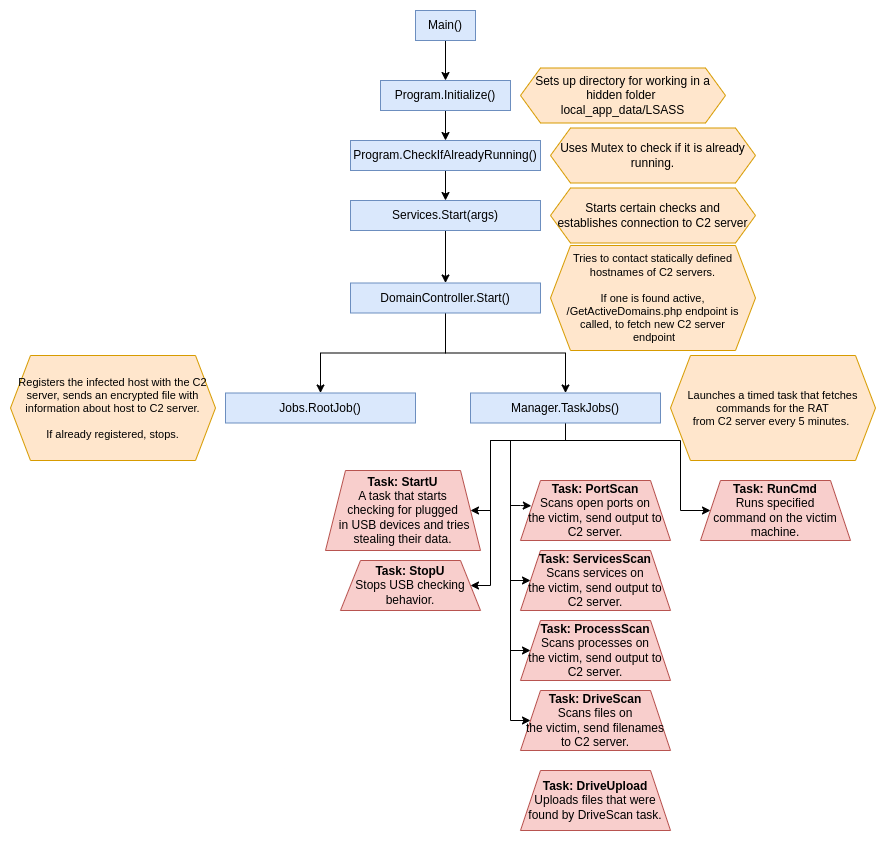

The diagram above was exported from draw.io. Its source (the exported page's mxGraphModel, read from the mxfile embedded in the PNG):
<mxGraphModel dx="2643" dy="988" grid="1" gridSize="10" guides="1" tooltips="1" connect="1" arrows="1" fold="1" page="1" pageScale="1" pageWidth="850" pageHeight="1100" math="0" shadow="0">
  <root>
    <mxCell id="0" />
    <mxCell id="1" parent="0" />
    <mxCell id="bppL1nBgXD5x1747PkpB-4" value="" style="edgeStyle=orthogonalEdgeStyle;rounded=0;orthogonalLoop=1;jettySize=auto;html=1;" edge="1" parent="1" source="bppL1nBgXD5x1747PkpB-1" target="bppL1nBgXD5x1747PkpB-3">
      <mxGeometry relative="1" as="geometry" />
    </mxCell>
    <mxCell id="bppL1nBgXD5x1747PkpB-1" value="Main()" style="rounded=0;whiteSpace=wrap;html=1;fillColor=#dae8fc;strokeColor=#6c8ebf;" vertex="1" parent="1">
      <mxGeometry x="85" y="30" width="60" height="30" as="geometry" />
    </mxCell>
    <mxCell id="bppL1nBgXD5x1747PkpB-18" value="" style="edgeStyle=orthogonalEdgeStyle;rounded=0;orthogonalLoop=1;jettySize=auto;html=1;" edge="1" parent="1" source="bppL1nBgXD5x1747PkpB-3" target="bppL1nBgXD5x1747PkpB-17">
      <mxGeometry relative="1" as="geometry" />
    </mxCell>
    <mxCell id="bppL1nBgXD5x1747PkpB-3" value="Program.Initialize()" style="rounded=0;whiteSpace=wrap;html=1;fillColor=#dae8fc;strokeColor=#6c8ebf;" vertex="1" parent="1">
      <mxGeometry x="50" y="100" width="130" height="30" as="geometry" />
    </mxCell>
    <mxCell id="bppL1nBgXD5x1747PkpB-14" value="Sets up directory for working in a hidden folder&amp;nbsp;&lt;br&gt;local_app_data/LSASS" style="shape=hexagon;perimeter=hexagonPerimeter2;whiteSpace=wrap;html=1;fixedSize=1;rounded=0;fillColor=#ffe6cc;strokeColor=#d79b00;" vertex="1" parent="1">
      <mxGeometry x="190" y="87.5" width="205" height="55" as="geometry" />
    </mxCell>
    <mxCell id="bppL1nBgXD5x1747PkpB-30" value="" style="edgeStyle=orthogonalEdgeStyle;rounded=0;orthogonalLoop=1;jettySize=auto;html=1;" edge="1" parent="1" source="bppL1nBgXD5x1747PkpB-17" target="bppL1nBgXD5x1747PkpB-29">
      <mxGeometry relative="1" as="geometry" />
    </mxCell>
    <mxCell id="bppL1nBgXD5x1747PkpB-17" value="Program.CheckIfAlreadyRunning()" style="rounded=0;whiteSpace=wrap;html=1;fillColor=#dae8fc;strokeColor=#6c8ebf;" vertex="1" parent="1">
      <mxGeometry x="20" y="160" width="190" height="30" as="geometry" />
    </mxCell>
    <mxCell id="bppL1nBgXD5x1747PkpB-28" value="Uses Mutex to check if it is already running." style="shape=hexagon;perimeter=hexagonPerimeter2;whiteSpace=wrap;html=1;fixedSize=1;rounded=0;fillColor=#ffe6cc;strokeColor=#d79b00;" vertex="1" parent="1">
      <mxGeometry x="220" y="147.5" width="205" height="55" as="geometry" />
    </mxCell>
    <mxCell id="bppL1nBgXD5x1747PkpB-34" value="" style="edgeStyle=orthogonalEdgeStyle;rounded=0;orthogonalLoop=1;jettySize=auto;html=1;" edge="1" parent="1" source="bppL1nBgXD5x1747PkpB-29" target="bppL1nBgXD5x1747PkpB-33">
      <mxGeometry relative="1" as="geometry" />
    </mxCell>
    <mxCell id="bppL1nBgXD5x1747PkpB-29" value="Services.Start(args)" style="rounded=0;whiteSpace=wrap;html=1;fillColor=#dae8fc;strokeColor=#6c8ebf;" vertex="1" parent="1">
      <mxGeometry x="20" y="220" width="190" height="30" as="geometry" />
    </mxCell>
    <mxCell id="bppL1nBgXD5x1747PkpB-32" value="Starts certain checks and &lt;br&gt;establishes connection to C2 server" style="shape=hexagon;perimeter=hexagonPerimeter2;whiteSpace=wrap;html=1;fixedSize=1;rounded=0;fillColor=#ffe6cc;strokeColor=#d79b00;" vertex="1" parent="1">
      <mxGeometry x="220" y="207.5" width="205" height="55" as="geometry" />
    </mxCell>
    <mxCell id="bppL1nBgXD5x1747PkpB-40" value="" style="edgeStyle=orthogonalEdgeStyle;rounded=0;orthogonalLoop=1;jettySize=auto;html=1;" edge="1" parent="1" source="bppL1nBgXD5x1747PkpB-33" target="bppL1nBgXD5x1747PkpB-39">
      <mxGeometry relative="1" as="geometry" />
    </mxCell>
    <mxCell id="bppL1nBgXD5x1747PkpB-42" value="" style="edgeStyle=orthogonalEdgeStyle;rounded=0;orthogonalLoop=1;jettySize=auto;html=1;" edge="1" parent="1" source="bppL1nBgXD5x1747PkpB-33" target="bppL1nBgXD5x1747PkpB-41">
      <mxGeometry relative="1" as="geometry" />
    </mxCell>
    <mxCell id="bppL1nBgXD5x1747PkpB-33" value="DomainController.Start()" style="rounded=0;whiteSpace=wrap;html=1;fillColor=#dae8fc;strokeColor=#6c8ebf;" vertex="1" parent="1">
      <mxGeometry x="20" y="302.5" width="190" height="30" as="geometry" />
    </mxCell>
    <mxCell id="bppL1nBgXD5x1747PkpB-36" value="Tries to contact statically defined hostnames of C2 servers.&lt;br style=&quot;font-size: 11px;&quot;&gt;&lt;br style=&quot;font-size: 11px;&quot;&gt;If one is found active, /GetActiveDomains.php endpoint is called, to fetch new C2 server&lt;br&gt;&amp;nbsp;endpoint" style="shape=hexagon;perimeter=hexagonPerimeter2;whiteSpace=wrap;html=1;fixedSize=1;rounded=0;fontSize=11;fillColor=#ffe6cc;strokeColor=#d79b00;" vertex="1" parent="1">
      <mxGeometry x="220" y="265" width="205" height="105" as="geometry" />
    </mxCell>
    <mxCell id="bppL1nBgXD5x1747PkpB-39" value="Jobs.RootJob()" style="rounded=0;whiteSpace=wrap;html=1;fillColor=#dae8fc;strokeColor=#6c8ebf;" vertex="1" parent="1">
      <mxGeometry x="-105" y="412.5" width="190" height="30" as="geometry" />
    </mxCell>
    <mxCell id="bppL1nBgXD5x1747PkpB-50" value="" style="edgeStyle=orthogonalEdgeStyle;rounded=0;orthogonalLoop=1;jettySize=auto;html=1;entryX=1;entryY=0.5;entryDx=0;entryDy=0;" edge="1" parent="1" source="bppL1nBgXD5x1747PkpB-41" target="bppL1nBgXD5x1747PkpB-49">
      <mxGeometry relative="1" as="geometry">
        <Array as="points">
          <mxPoint x="235" y="460" />
          <mxPoint x="160" y="460" />
          <mxPoint x="160" y="530" />
        </Array>
      </mxGeometry>
    </mxCell>
    <mxCell id="bppL1nBgXD5x1747PkpB-54" style="edgeStyle=orthogonalEdgeStyle;rounded=0;orthogonalLoop=1;jettySize=auto;html=1;exitX=0.5;exitY=1;exitDx=0;exitDy=0;entryX=1;entryY=0.5;entryDx=0;entryDy=0;" edge="1" parent="1" source="bppL1nBgXD5x1747PkpB-41" target="bppL1nBgXD5x1747PkpB-51">
      <mxGeometry relative="1" as="geometry">
        <Array as="points">
          <mxPoint x="235" y="460" />
          <mxPoint x="160" y="460" />
          <mxPoint x="160" y="605" />
        </Array>
      </mxGeometry>
    </mxCell>
    <mxCell id="bppL1nBgXD5x1747PkpB-56" style="edgeStyle=orthogonalEdgeStyle;rounded=0;orthogonalLoop=1;jettySize=auto;html=1;exitX=0.5;exitY=1;exitDx=0;exitDy=0;entryX=0.072;entryY=0.422;entryDx=0;entryDy=0;entryPerimeter=0;" edge="1" parent="1" source="bppL1nBgXD5x1747PkpB-41" target="bppL1nBgXD5x1747PkpB-55">
      <mxGeometry relative="1" as="geometry">
        <Array as="points">
          <mxPoint x="235" y="460" />
          <mxPoint x="180" y="460" />
          <mxPoint x="180" y="525" />
          <mxPoint x="190" y="525" />
        </Array>
      </mxGeometry>
    </mxCell>
    <mxCell id="bppL1nBgXD5x1747PkpB-58" style="edgeStyle=orthogonalEdgeStyle;rounded=0;orthogonalLoop=1;jettySize=auto;html=1;exitX=0.5;exitY=1;exitDx=0;exitDy=0;entryX=0;entryY=0.5;entryDx=0;entryDy=0;" edge="1" parent="1" source="bppL1nBgXD5x1747PkpB-41" target="bppL1nBgXD5x1747PkpB-57">
      <mxGeometry relative="1" as="geometry">
        <Array as="points">
          <mxPoint x="235" y="460" />
          <mxPoint x="180" y="460" />
          <mxPoint x="180" y="670" />
        </Array>
      </mxGeometry>
    </mxCell>
    <mxCell id="bppL1nBgXD5x1747PkpB-61" style="edgeStyle=orthogonalEdgeStyle;rounded=0;orthogonalLoop=1;jettySize=auto;html=1;exitX=0.5;exitY=1;exitDx=0;exitDy=0;entryX=0;entryY=0.5;entryDx=0;entryDy=0;" edge="1" parent="1" source="bppL1nBgXD5x1747PkpB-41" target="bppL1nBgXD5x1747PkpB-59">
      <mxGeometry relative="1" as="geometry">
        <Array as="points">
          <mxPoint x="235" y="460" />
          <mxPoint x="180" y="460" />
          <mxPoint x="180" y="600" />
        </Array>
      </mxGeometry>
    </mxCell>
    <mxCell id="bppL1nBgXD5x1747PkpB-63" style="edgeStyle=orthogonalEdgeStyle;rounded=0;orthogonalLoop=1;jettySize=auto;html=1;exitX=0.5;exitY=1;exitDx=0;exitDy=0;entryX=0;entryY=0.5;entryDx=0;entryDy=0;" edge="1" parent="1" source="bppL1nBgXD5x1747PkpB-41" target="bppL1nBgXD5x1747PkpB-62">
      <mxGeometry relative="1" as="geometry">
        <Array as="points">
          <mxPoint x="235" y="460" />
          <mxPoint x="180" y="460" />
          <mxPoint x="180" y="740" />
        </Array>
      </mxGeometry>
    </mxCell>
    <mxCell id="bppL1nBgXD5x1747PkpB-67" style="edgeStyle=orthogonalEdgeStyle;rounded=0;orthogonalLoop=1;jettySize=auto;html=1;exitX=0.5;exitY=1;exitDx=0;exitDy=0;entryX=0;entryY=0.5;entryDx=0;entryDy=0;" edge="1" parent="1" source="bppL1nBgXD5x1747PkpB-41" target="bppL1nBgXD5x1747PkpB-66">
      <mxGeometry relative="1" as="geometry">
        <Array as="points">
          <mxPoint x="235" y="460" />
          <mxPoint x="350" y="460" />
          <mxPoint x="350" y="530" />
        </Array>
      </mxGeometry>
    </mxCell>
    <mxCell id="bppL1nBgXD5x1747PkpB-41" value="Manager.TaskJobs()" style="rounded=0;whiteSpace=wrap;html=1;fillColor=#dae8fc;strokeColor=#6c8ebf;" vertex="1" parent="1">
      <mxGeometry x="140" y="412.5" width="190" height="30" as="geometry" />
    </mxCell>
    <mxCell id="bppL1nBgXD5x1747PkpB-43" value="Registers the infected host with the C2&lt;br&gt;server, sends an encrypted file with information about host to C2 server.&lt;br&gt;&lt;br&gt;If already registered, stops." style="shape=hexagon;perimeter=hexagonPerimeter2;whiteSpace=wrap;html=1;fixedSize=1;rounded=0;fontSize=11;fillColor=#ffe6cc;strokeColor=#d79b00;" vertex="1" parent="1">
      <mxGeometry x="-320" y="375" width="205" height="105" as="geometry" />
    </mxCell>
    <mxCell id="bppL1nBgXD5x1747PkpB-45" value="Launches a timed task that fetches commands for the RAT&lt;br&gt;from C2 server every 5 minutes.&amp;nbsp;" style="shape=hexagon;perimeter=hexagonPerimeter2;whiteSpace=wrap;html=1;fixedSize=1;rounded=0;fontSize=11;fillColor=#ffe6cc;strokeColor=#d79b00;" vertex="1" parent="1">
      <mxGeometry x="340" y="375" width="205" height="105" as="geometry" />
    </mxCell>
    <mxCell id="bppL1nBgXD5x1747PkpB-49" value="&lt;b&gt;Task: StartU&lt;/b&gt;&lt;br&gt;A task that starts &lt;br&gt;checking for plugged&lt;br&gt;&amp;nbsp;in USB devices and tries stealing their data." style="shape=trapezoid;perimeter=trapezoidPerimeter;whiteSpace=wrap;html=1;fixedSize=1;rounded=0;fillColor=#f8cecc;strokeColor=#b85450;" vertex="1" parent="1">
      <mxGeometry x="-5" y="490" width="155" height="80" as="geometry" />
    </mxCell>
    <mxCell id="bppL1nBgXD5x1747PkpB-51" value="&lt;b&gt;Task: StopU&lt;/b&gt;&lt;br&gt;Stops USB checking&lt;br&gt;behavior." style="shape=trapezoid;perimeter=trapezoidPerimeter;whiteSpace=wrap;html=1;fixedSize=1;rounded=0;fillColor=#f8cecc;strokeColor=#b85450;" vertex="1" parent="1">
      <mxGeometry x="10" y="580" width="140" height="50" as="geometry" />
    </mxCell>
    <mxCell id="bppL1nBgXD5x1747PkpB-55" value="&lt;b&gt;Task: PortScan&lt;/b&gt;&lt;br&gt;Scans open ports on&lt;br&gt;the victim, send output to C2 server." style="shape=trapezoid;perimeter=trapezoidPerimeter;whiteSpace=wrap;html=1;fixedSize=1;rounded=0;fillColor=#f8cecc;strokeColor=#b85450;" vertex="1" parent="1">
      <mxGeometry x="190" y="500" width="150" height="60" as="geometry" />
    </mxCell>
    <mxCell id="bppL1nBgXD5x1747PkpB-57" value="&lt;b&gt;Task: ProcessScan&lt;/b&gt;&lt;br&gt;Scans processes on&lt;br&gt;the victim, send output to C2 server." style="shape=trapezoid;perimeter=trapezoidPerimeter;whiteSpace=wrap;html=1;fixedSize=1;rounded=0;fillColor=#f8cecc;strokeColor=#b85450;" vertex="1" parent="1">
      <mxGeometry x="190" y="640" width="150" height="60" as="geometry" />
    </mxCell>
    <mxCell id="bppL1nBgXD5x1747PkpB-59" value="&lt;b&gt;Task: ServicesScan&lt;/b&gt;&lt;br&gt;Scans services on&lt;br&gt;the victim, send output to C2 server." style="shape=trapezoid;perimeter=trapezoidPerimeter;whiteSpace=wrap;html=1;fixedSize=1;rounded=0;fillColor=#f8cecc;strokeColor=#b85450;" vertex="1" parent="1">
      <mxGeometry x="190" y="570" width="150" height="60" as="geometry" />
    </mxCell>
    <mxCell id="bppL1nBgXD5x1747PkpB-62" value="&lt;b&gt;Task: DriveScan&lt;/b&gt;&lt;br&gt;Scans files on&lt;br&gt;the victim, send filenames to C2 server." style="shape=trapezoid;perimeter=trapezoidPerimeter;whiteSpace=wrap;html=1;fixedSize=1;rounded=0;fillColor=#f8cecc;strokeColor=#b85450;" vertex="1" parent="1">
      <mxGeometry x="190" y="710" width="150" height="60" as="geometry" />
    </mxCell>
    <mxCell id="bppL1nBgXD5x1747PkpB-65" value="&lt;b&gt;Task: DriveUpload&lt;/b&gt;&lt;br&gt;Uploads files that were found by DriveScan task." style="shape=trapezoid;perimeter=trapezoidPerimeter;whiteSpace=wrap;html=1;fixedSize=1;rounded=0;fillColor=#f8cecc;strokeColor=#b85450;" vertex="1" parent="1">
      <mxGeometry x="190" y="790" width="150" height="60" as="geometry" />
    </mxCell>
    <mxCell id="bppL1nBgXD5x1747PkpB-66" value="&lt;b&gt;Task: RunCmd&lt;/b&gt;&lt;br&gt;Runs specified &lt;br&gt;command on the victim machine." style="shape=trapezoid;perimeter=trapezoidPerimeter;whiteSpace=wrap;html=1;fixedSize=1;rounded=0;fillColor=#f8cecc;strokeColor=#b85450;" vertex="1" parent="1">
      <mxGeometry x="370" y="500" width="150" height="60" as="geometry" />
    </mxCell>
  </root>
</mxGraphModel>